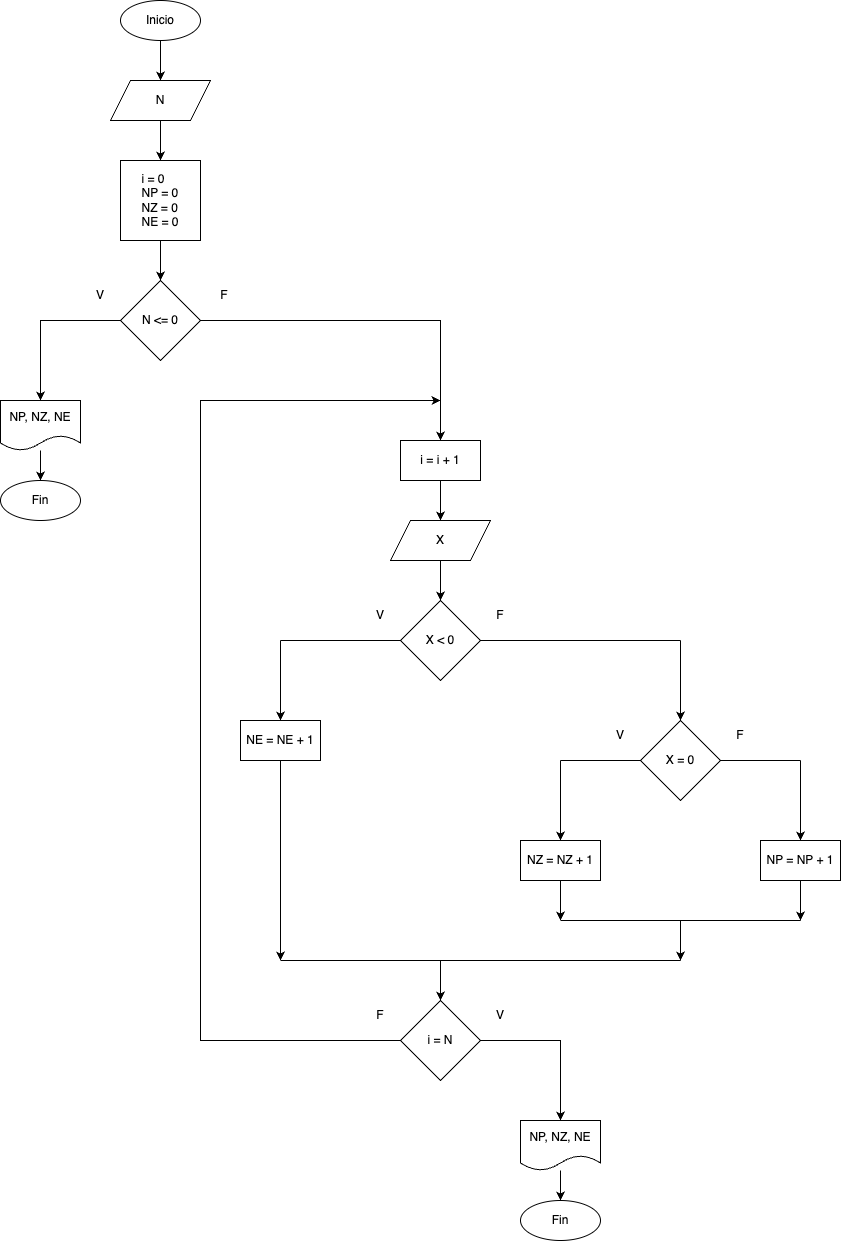

The diagram above was exported from draw.io. Its source (the exported page's mxGraphModel, read from the mxfile embedded in the PNG):
<mxGraphModel dx="1678" dy="867" grid="1" gridSize="10" guides="1" tooltips="1" connect="1" arrows="1" fold="1" page="1" pageScale="1" pageWidth="827" pageHeight="1169" math="0" shadow="0">
  <root>
    <mxCell id="0" />
    <mxCell id="1" parent="0" />
    <mxCell id="7Km2LYaRf_4ynBpv2JAM-1" value="Inicio" style="ellipse;whiteSpace=wrap;html=1;" vertex="1" parent="1">
      <mxGeometry x="280" y="40" width="80" height="40" as="geometry" />
    </mxCell>
    <mxCell id="7Km2LYaRf_4ynBpv2JAM-2" value="N" style="shape=parallelogram;perimeter=parallelogramPerimeter;whiteSpace=wrap;html=1;fixedSize=1;" vertex="1" parent="1">
      <mxGeometry x="270" y="120" width="100" height="40" as="geometry" />
    </mxCell>
    <mxCell id="7Km2LYaRf_4ynBpv2JAM-3" value="N &amp;lt;= 0" style="rhombus;whiteSpace=wrap;html=1;" vertex="1" parent="1">
      <mxGeometry x="280" y="320" width="80" height="80" as="geometry" />
    </mxCell>
    <mxCell id="7Km2LYaRf_4ynBpv2JAM-4" value="" style="edgeStyle=orthogonalEdgeStyle;rounded=0;orthogonalLoop=1;jettySize=auto;html=1;" edge="1" parent="1" source="7Km2LYaRf_4ynBpv2JAM-5" target="7Km2LYaRf_4ynBpv2JAM-12">
      <mxGeometry relative="1" as="geometry" />
    </mxCell>
    <mxCell id="7Km2LYaRf_4ynBpv2JAM-5" value="&lt;div style=&quot;text-align: left;&quot;&gt;&lt;span style=&quot;background-color: initial;&quot;&gt;i = i + 1&lt;/span&gt;&lt;br&gt;&lt;/div&gt;" style="rounded=0;whiteSpace=wrap;html=1;" vertex="1" parent="1">
      <mxGeometry x="560" y="480" width="80" height="40" as="geometry" />
    </mxCell>
    <mxCell id="7Km2LYaRf_4ynBpv2JAM-6" value="" style="endArrow=classic;html=1;rounded=0;exitX=0.5;exitY=1;exitDx=0;exitDy=0;" edge="1" parent="1" source="7Km2LYaRf_4ynBpv2JAM-1" target="7Km2LYaRf_4ynBpv2JAM-2">
      <mxGeometry width="50" height="50" relative="1" as="geometry">
        <mxPoint x="310" y="340" as="sourcePoint" />
        <mxPoint x="360" y="290" as="targetPoint" />
      </mxGeometry>
    </mxCell>
    <mxCell id="7Km2LYaRf_4ynBpv2JAM-7" value="" style="endArrow=classic;html=1;rounded=0;entryX=0.5;entryY=0;entryDx=0;entryDy=0;" edge="1" parent="1" source="7Km2LYaRf_4ynBpv2JAM-3" target="7Km2LYaRf_4ynBpv2JAM-5">
      <mxGeometry width="50" height="50" relative="1" as="geometry">
        <mxPoint x="160" y="360" as="sourcePoint" />
        <mxPoint x="360" y="410" as="targetPoint" />
        <Array as="points">
          <mxPoint x="600" y="360" />
        </Array>
      </mxGeometry>
    </mxCell>
    <mxCell id="7Km2LYaRf_4ynBpv2JAM-8" value="" style="endArrow=classic;html=1;rounded=0;" edge="1" parent="1" source="7Km2LYaRf_4ynBpv2JAM-2">
      <mxGeometry width="50" height="50" relative="1" as="geometry">
        <mxPoint x="310" y="340" as="sourcePoint" />
        <mxPoint x="320" y="200" as="targetPoint" />
      </mxGeometry>
    </mxCell>
    <mxCell id="7Km2LYaRf_4ynBpv2JAM-9" value="V" style="text;html=1;strokeColor=none;fillColor=none;align=center;verticalAlign=middle;whiteSpace=wrap;rounded=0;" vertex="1" parent="1">
      <mxGeometry x="230" y="320" width="60" height="30" as="geometry" />
    </mxCell>
    <mxCell id="7Km2LYaRf_4ynBpv2JAM-10" value="F" style="text;html=1;strokeColor=none;fillColor=none;align=center;verticalAlign=middle;whiteSpace=wrap;rounded=0;" vertex="1" parent="1">
      <mxGeometry x="354" y="320" width="60" height="30" as="geometry" />
    </mxCell>
    <mxCell id="7Km2LYaRf_4ynBpv2JAM-11" value="&lt;div style=&quot;text-align: left;&quot;&gt;i = 0&lt;/div&gt;&lt;div style=&quot;text-align: left;&quot;&gt;&lt;span style=&quot;background-color: initial;&quot;&gt;NP = 0&lt;/span&gt;&lt;br&gt;&lt;/div&gt;&lt;div style=&quot;text-align: left;&quot;&gt;NZ = 0&lt;/div&gt;&lt;div style=&quot;text-align: left;&quot;&gt;NE = 0&lt;/div&gt;" style="rounded=0;whiteSpace=wrap;html=1;" vertex="1" parent="1">
      <mxGeometry x="280" y="200" width="80" height="80" as="geometry" />
    </mxCell>
    <mxCell id="7Km2LYaRf_4ynBpv2JAM-12" value="X" style="shape=parallelogram;perimeter=parallelogramPerimeter;whiteSpace=wrap;html=1;fixedSize=1;" vertex="1" parent="1">
      <mxGeometry x="550" y="560" width="100" height="40" as="geometry" />
    </mxCell>
    <mxCell id="7Km2LYaRf_4ynBpv2JAM-13" value="" style="endArrow=classic;html=1;rounded=0;" edge="1" parent="1" source="7Km2LYaRf_4ynBpv2JAM-5" target="7Km2LYaRf_4ynBpv2JAM-12">
      <mxGeometry width="50" height="50" relative="1" as="geometry">
        <mxPoint x="600" y="520" as="sourcePoint" />
        <mxPoint x="640" y="730" as="targetPoint" />
      </mxGeometry>
    </mxCell>
    <mxCell id="7Km2LYaRf_4ynBpv2JAM-14" value="" style="endArrow=classic;html=1;rounded=0;" edge="1" parent="1" source="7Km2LYaRf_4ynBpv2JAM-11" target="7Km2LYaRf_4ynBpv2JAM-3">
      <mxGeometry width="50" height="50" relative="1" as="geometry">
        <mxPoint x="330" y="490" as="sourcePoint" />
        <mxPoint x="330" y="530" as="targetPoint" />
      </mxGeometry>
    </mxCell>
    <mxCell id="7Km2LYaRf_4ynBpv2JAM-15" value="X &amp;lt; 0" style="rhombus;whiteSpace=wrap;html=1;" vertex="1" parent="1">
      <mxGeometry x="560" y="640" width="80" height="80" as="geometry" />
    </mxCell>
    <mxCell id="7Km2LYaRf_4ynBpv2JAM-16" value="&lt;div style=&quot;text-align: left;&quot;&gt;NE = NE + 1&lt;/div&gt;" style="rounded=0;whiteSpace=wrap;html=1;" vertex="1" parent="1">
      <mxGeometry x="400" y="760" width="80" height="40" as="geometry" />
    </mxCell>
    <mxCell id="7Km2LYaRf_4ynBpv2JAM-17" value="X = 0" style="rhombus;whiteSpace=wrap;html=1;" vertex="1" parent="1">
      <mxGeometry x="800" y="760" width="80" height="80" as="geometry" />
    </mxCell>
    <mxCell id="7Km2LYaRf_4ynBpv2JAM-18" value="NZ = NZ + 1" style="rounded=0;whiteSpace=wrap;html=1;align=center;" vertex="1" parent="1">
      <mxGeometry x="680" y="880" width="80" height="40" as="geometry" />
    </mxCell>
    <mxCell id="7Km2LYaRf_4ynBpv2JAM-19" value="&lt;div style=&quot;text-align: left;&quot;&gt;&lt;span style=&quot;text-align: center;&quot;&gt;NP = NP + 1&lt;/span&gt;&lt;br&gt;&lt;/div&gt;" style="rounded=0;whiteSpace=wrap;html=1;" vertex="1" parent="1">
      <mxGeometry x="920" y="880" width="80" height="40" as="geometry" />
    </mxCell>
    <mxCell id="7Km2LYaRf_4ynBpv2JAM-20" value="" style="endArrow=classic;html=1;rounded=0;" edge="1" parent="1" target="7Km2LYaRf_4ynBpv2JAM-19">
      <mxGeometry width="50" height="50" relative="1" as="geometry">
        <mxPoint x="960" y="800" as="sourcePoint" />
        <mxPoint x="640" y="730" as="targetPoint" />
      </mxGeometry>
    </mxCell>
    <mxCell id="7Km2LYaRf_4ynBpv2JAM-21" value="" style="endArrow=classic;html=1;rounded=0;" edge="1" parent="1" target="7Km2LYaRf_4ynBpv2JAM-18">
      <mxGeometry width="50" height="50" relative="1" as="geometry">
        <mxPoint x="720" y="800" as="sourcePoint" />
        <mxPoint x="640" y="730" as="targetPoint" />
      </mxGeometry>
    </mxCell>
    <mxCell id="7Km2LYaRf_4ynBpv2JAM-22" value="" style="endArrow=classic;html=1;rounded=0;" edge="1" parent="1" target="7Km2LYaRf_4ynBpv2JAM-17">
      <mxGeometry width="50" height="50" relative="1" as="geometry">
        <mxPoint x="840" y="680" as="sourcePoint" />
        <mxPoint x="640" y="730" as="targetPoint" />
      </mxGeometry>
    </mxCell>
    <mxCell id="7Km2LYaRf_4ynBpv2JAM-23" value="" style="endArrow=classic;html=1;rounded=0;entryX=0.5;entryY=0;entryDx=0;entryDy=0;" edge="1" parent="1" target="7Km2LYaRf_4ynBpv2JAM-16">
      <mxGeometry width="50" height="50" relative="1" as="geometry">
        <mxPoint x="440" y="680" as="sourcePoint" />
        <mxPoint x="640" y="730" as="targetPoint" />
      </mxGeometry>
    </mxCell>
    <mxCell id="7Km2LYaRf_4ynBpv2JAM-24" value="" style="endArrow=none;html=1;rounded=0;" edge="1" parent="1" target="7Km2LYaRf_4ynBpv2JAM-15">
      <mxGeometry width="50" height="50" relative="1" as="geometry">
        <mxPoint x="440" y="680" as="sourcePoint" />
        <mxPoint x="640" y="730" as="targetPoint" />
      </mxGeometry>
    </mxCell>
    <mxCell id="7Km2LYaRf_4ynBpv2JAM-25" value="" style="endArrow=none;html=1;rounded=0;" edge="1" parent="1" source="7Km2LYaRf_4ynBpv2JAM-17">
      <mxGeometry width="50" height="50" relative="1" as="geometry">
        <mxPoint x="590" y="780" as="sourcePoint" />
        <mxPoint x="960" y="800" as="targetPoint" />
      </mxGeometry>
    </mxCell>
    <mxCell id="7Km2LYaRf_4ynBpv2JAM-26" value="" style="endArrow=none;html=1;rounded=0;" edge="1" parent="1" target="7Km2LYaRf_4ynBpv2JAM-17">
      <mxGeometry width="50" height="50" relative="1" as="geometry">
        <mxPoint x="720" y="800" as="sourcePoint" />
        <mxPoint x="640" y="730" as="targetPoint" />
      </mxGeometry>
    </mxCell>
    <mxCell id="7Km2LYaRf_4ynBpv2JAM-27" value="" style="endArrow=none;html=1;rounded=0;" edge="1" parent="1" source="7Km2LYaRf_4ynBpv2JAM-15">
      <mxGeometry width="50" height="50" relative="1" as="geometry">
        <mxPoint x="590" y="780" as="sourcePoint" />
        <mxPoint x="840" y="680" as="targetPoint" />
      </mxGeometry>
    </mxCell>
    <mxCell id="7Km2LYaRf_4ynBpv2JAM-28" value="" style="endArrow=classic;html=1;rounded=0;exitX=0.5;exitY=1;exitDx=0;exitDy=0;" edge="1" parent="1" source="7Km2LYaRf_4ynBpv2JAM-19">
      <mxGeometry width="50" height="50" relative="1" as="geometry">
        <mxPoint x="590" y="850" as="sourcePoint" />
        <mxPoint x="960" y="960" as="targetPoint" />
      </mxGeometry>
    </mxCell>
    <mxCell id="7Km2LYaRf_4ynBpv2JAM-29" value="" style="endArrow=classic;html=1;rounded=0;exitX=0.5;exitY=1;exitDx=0;exitDy=0;" edge="1" parent="1" source="7Km2LYaRf_4ynBpv2JAM-18">
      <mxGeometry width="50" height="50" relative="1" as="geometry">
        <mxPoint x="590" y="850" as="sourcePoint" />
        <mxPoint x="720" y="960" as="targetPoint" />
      </mxGeometry>
    </mxCell>
    <mxCell id="7Km2LYaRf_4ynBpv2JAM-30" value="" style="endArrow=none;html=1;rounded=0;" edge="1" parent="1">
      <mxGeometry width="50" height="50" relative="1" as="geometry">
        <mxPoint x="720" y="960" as="sourcePoint" />
        <mxPoint x="960" y="960" as="targetPoint" />
      </mxGeometry>
    </mxCell>
    <mxCell id="7Km2LYaRf_4ynBpv2JAM-31" value="" style="endArrow=classic;html=1;rounded=0;" edge="1" parent="1">
      <mxGeometry width="50" height="50" relative="1" as="geometry">
        <mxPoint x="840" y="960" as="sourcePoint" />
        <mxPoint x="840" y="1000" as="targetPoint" />
      </mxGeometry>
    </mxCell>
    <mxCell id="7Km2LYaRf_4ynBpv2JAM-32" value="" style="endArrow=classic;html=1;rounded=0;exitX=0.5;exitY=1;exitDx=0;exitDy=0;" edge="1" parent="1" source="7Km2LYaRf_4ynBpv2JAM-16">
      <mxGeometry width="50" height="50" relative="1" as="geometry">
        <mxPoint x="590" y="850" as="sourcePoint" />
        <mxPoint x="440" y="1000" as="targetPoint" />
      </mxGeometry>
    </mxCell>
    <mxCell id="7Km2LYaRf_4ynBpv2JAM-33" value="" style="endArrow=none;html=1;rounded=0;" edge="1" parent="1">
      <mxGeometry width="50" height="50" relative="1" as="geometry">
        <mxPoint x="440" y="1000" as="sourcePoint" />
        <mxPoint x="840" y="1000" as="targetPoint" />
      </mxGeometry>
    </mxCell>
    <mxCell id="7Km2LYaRf_4ynBpv2JAM-34" value="" style="endArrow=classic;html=1;rounded=0;" edge="1" parent="1">
      <mxGeometry width="50" height="50" relative="1" as="geometry">
        <mxPoint x="600" y="1000" as="sourcePoint" />
        <mxPoint x="600" y="1040" as="targetPoint" />
      </mxGeometry>
    </mxCell>
    <mxCell id="7Km2LYaRf_4ynBpv2JAM-35" value="V" style="text;html=1;strokeColor=none;fillColor=none;align=center;verticalAlign=middle;whiteSpace=wrap;rounded=0;" vertex="1" parent="1">
      <mxGeometry x="510" y="640" width="60" height="30" as="geometry" />
    </mxCell>
    <mxCell id="7Km2LYaRf_4ynBpv2JAM-36" value="F" style="text;html=1;strokeColor=none;fillColor=none;align=center;verticalAlign=middle;whiteSpace=wrap;rounded=0;" vertex="1" parent="1">
      <mxGeometry x="630" y="640" width="60" height="30" as="geometry" />
    </mxCell>
    <mxCell id="7Km2LYaRf_4ynBpv2JAM-37" value="V" style="text;html=1;strokeColor=none;fillColor=none;align=center;verticalAlign=middle;whiteSpace=wrap;rounded=0;" vertex="1" parent="1">
      <mxGeometry x="750" y="760" width="60" height="30" as="geometry" />
    </mxCell>
    <mxCell id="7Km2LYaRf_4ynBpv2JAM-38" value="F" style="text;html=1;strokeColor=none;fillColor=none;align=center;verticalAlign=middle;whiteSpace=wrap;rounded=0;" vertex="1" parent="1">
      <mxGeometry x="870" y="760" width="60" height="30" as="geometry" />
    </mxCell>
    <mxCell id="7Km2LYaRf_4ynBpv2JAM-39" value="" style="endArrow=classic;html=1;rounded=0;" edge="1" parent="1" source="7Km2LYaRf_4ynBpv2JAM-12" target="7Km2LYaRf_4ynBpv2JAM-15">
      <mxGeometry width="50" height="50" relative="1" as="geometry">
        <mxPoint x="610" y="530" as="sourcePoint" />
        <mxPoint x="610" y="570" as="targetPoint" />
      </mxGeometry>
    </mxCell>
    <mxCell id="7Km2LYaRf_4ynBpv2JAM-41" value="" style="endArrow=classic;html=1;rounded=0;" edge="1" parent="1" source="7Km2LYaRf_4ynBpv2JAM-3" target="7Km2LYaRf_4ynBpv2JAM-42">
      <mxGeometry width="50" height="50" relative="1" as="geometry">
        <mxPoint x="300" y="360" as="sourcePoint" />
        <mxPoint x="800" y="440" as="targetPoint" />
        <Array as="points">
          <mxPoint x="200" y="360" />
        </Array>
      </mxGeometry>
    </mxCell>
    <mxCell id="7Km2LYaRf_4ynBpv2JAM-42" value="&lt;div style=&quot;text-align: left;&quot;&gt;NP,&amp;nbsp;&lt;span style=&quot;background-color: initial;&quot;&gt;NZ,&amp;nbsp;&lt;/span&gt;&lt;span style=&quot;background-color: initial;&quot;&gt;NE&lt;/span&gt;&lt;/div&gt;" style="shape=document;whiteSpace=wrap;html=1;boundedLbl=1;" vertex="1" parent="1">
      <mxGeometry x="160" y="440" width="80" height="50" as="geometry" />
    </mxCell>
    <mxCell id="7Km2LYaRf_4ynBpv2JAM-43" value="Fin" style="ellipse;whiteSpace=wrap;html=1;" vertex="1" parent="1">
      <mxGeometry x="160" y="520" width="80" height="40" as="geometry" />
    </mxCell>
    <mxCell id="7Km2LYaRf_4ynBpv2JAM-44" value="" style="endArrow=classic;html=1;rounded=0;" edge="1" parent="1" source="7Km2LYaRf_4ynBpv2JAM-42" target="7Km2LYaRf_4ynBpv2JAM-43">
      <mxGeometry width="50" height="50" relative="1" as="geometry">
        <mxPoint x="190" y="820" as="sourcePoint" />
        <mxPoint x="340" y="480" as="targetPoint" />
      </mxGeometry>
    </mxCell>
    <mxCell id="a2vI54TSwUpR5DWUuxdq-1" value="i = N" style="rhombus;whiteSpace=wrap;html=1;" vertex="1" parent="1">
      <mxGeometry x="560" y="1040" width="80" height="80" as="geometry" />
    </mxCell>
    <mxCell id="a2vI54TSwUpR5DWUuxdq-2" value="" style="endArrow=classic;html=1;rounded=0;exitX=1;exitY=0.5;exitDx=0;exitDy=0;" edge="1" parent="1" source="a2vI54TSwUpR5DWUuxdq-1">
      <mxGeometry width="50" height="50" relative="1" as="geometry">
        <mxPoint x="610" y="610" as="sourcePoint" />
        <mxPoint x="720" y="1160" as="targetPoint" />
        <Array as="points">
          <mxPoint x="720" y="1080" />
        </Array>
      </mxGeometry>
    </mxCell>
    <mxCell id="a2vI54TSwUpR5DWUuxdq-3" value="&lt;div style=&quot;text-align: left;&quot;&gt;NP,&amp;nbsp;&lt;span style=&quot;background-color: initial;&quot;&gt;NZ,&amp;nbsp;&lt;/span&gt;&lt;span style=&quot;background-color: initial;&quot;&gt;NE&lt;/span&gt;&lt;/div&gt;" style="shape=document;whiteSpace=wrap;html=1;boundedLbl=1;" vertex="1" parent="1">
      <mxGeometry x="680" y="1160" width="80" height="50" as="geometry" />
    </mxCell>
    <mxCell id="a2vI54TSwUpR5DWUuxdq-4" value="Fin" style="ellipse;whiteSpace=wrap;html=1;" vertex="1" parent="1">
      <mxGeometry x="680" y="1240" width="80" height="40" as="geometry" />
    </mxCell>
    <mxCell id="a2vI54TSwUpR5DWUuxdq-5" value="" style="endArrow=classic;html=1;rounded=0;" edge="1" parent="1" source="a2vI54TSwUpR5DWUuxdq-3" target="a2vI54TSwUpR5DWUuxdq-4">
      <mxGeometry width="50" height="50" relative="1" as="geometry">
        <mxPoint x="710" y="1540" as="sourcePoint" />
        <mxPoint x="860" y="1200" as="targetPoint" />
      </mxGeometry>
    </mxCell>
    <mxCell id="a2vI54TSwUpR5DWUuxdq-6" value="" style="endArrow=classic;html=1;rounded=0;" edge="1" parent="1" source="a2vI54TSwUpR5DWUuxdq-1">
      <mxGeometry width="50" height="50" relative="1" as="geometry">
        <mxPoint x="450" y="770" as="sourcePoint" />
        <mxPoint x="600" y="440" as="targetPoint" />
        <Array as="points">
          <mxPoint x="360" y="1080" />
          <mxPoint x="360" y="440" />
        </Array>
      </mxGeometry>
    </mxCell>
    <mxCell id="a2vI54TSwUpR5DWUuxdq-7" value="V" style="text;html=1;strokeColor=none;fillColor=none;align=center;verticalAlign=middle;whiteSpace=wrap;rounded=0;" vertex="1" parent="1">
      <mxGeometry x="630" y="1040" width="60" height="30" as="geometry" />
    </mxCell>
    <mxCell id="a2vI54TSwUpR5DWUuxdq-8" value="F" style="text;html=1;strokeColor=none;fillColor=none;align=center;verticalAlign=middle;whiteSpace=wrap;rounded=0;" vertex="1" parent="1">
      <mxGeometry x="510" y="1040" width="60" height="30" as="geometry" />
    </mxCell>
  </root>
</mxGraphModel>